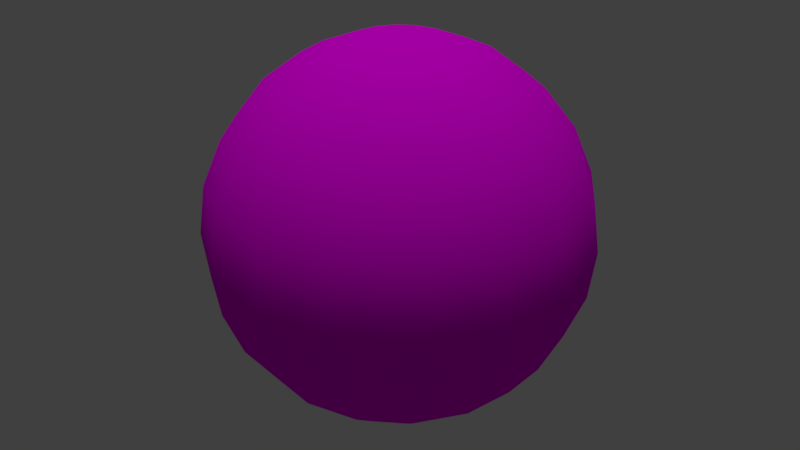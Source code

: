 # Source: boladeneve.blend  (saved by Blender 2.78.0; exported with 4.5.12 LTS)
import bpy
from mathutils import Matrix  # noqa: F401  (used for matrix-valued properties, if any)

bpy.ops.wm.read_factory_settings(use_empty=True)
scene = bpy.context.scene
scene.name = 'Scene'

# ---- collections
col_collection_1 = bpy.data.collections.new('Collection 1'); scene.collection.children.link(col_collection_1)

# ---- images (referenced by path relative to the original .blend; pixels are not part of the script)
import os
ASSET_DIR = os.environ.get("B2B_ASSET_DIR", "")  # directory of the original .blend (textures are referenced by path, not embedded)
HERE = os.path.dirname(os.path.abspath(__file__))  # packed textures are extracted next to this script under _unpacked/

def load_image(name, relpath, width, height, colorspace="sRGB"):
    """Load a texture the original file referenced (path relative to the .blend, or extracted next to this script)."""
    p = next((c for c in (os.path.join(HERE, relpath), os.path.join(ASSET_DIR, relpath)) if relpath and os.path.exists(c)), "")
    if p:
        img = bpy.data.images.load(p, check_existing=True)
        img.name = name
    else:  # same state as the original file: an image datablock whose file is absent (Cycles renders it pink)
        img = bpy.data.images.new(name, width, height)
        img.source = "FILE"
        img.filepath = "//" + (relpath or name)
    img.colorspace_settings.name = colorspace
    return img
img_boladeneve_png = load_image('boladeneve.png', 'boladeneve.png', 1024, 1024, 'sRGB')

# ---- materials (node trees are filled in below, after node groups)
mat_material_001 = bpy.data.materials.new('Material.001')
mat_material_001.alpha_threshold = 0.0
mat_material_001.roughness = 0.5

# ---- material node trees
mat_material_001.use_nodes = True; mat_material_001.node_tree.nodes.clear()
_N = mat_material_001.node_tree.nodes; _L = mat_material_001.node_tree.links
n0 = _N.new('ShaderNodeOutputMaterial'); n0.name = 'Material Output'; n0.location = (300, 300)
n1 = _N.new('ShaderNodeBsdfDiffuse'); n1.name = 'Diffuse BSDF'; n1.location = (10, 300)
n2 = _N.new('ShaderNodeTexImage'); n2.name = 'Image Texture.001'; n2.location = (-218, 350)
n2.width = 140
n2.image = img_boladeneve_png
_L.new(n1.outputs[0], n0.inputs[0])
_L.new(n2.outputs[0], n1.inputs[0])
n0.is_active_output = True

# ---- world
world_world = bpy.data.worlds.new('World'); scene.world = world_world
world_world.color = (0.05088, 0.05088, 0.05088)
world_world.use_sun_shadow = False
world_world.sun_shadow_jitter_overblur = 0.0
world_world.cycles.sampling_method = 'MANUAL'
world_world.light_settings.ao_factor = 0.5172

# ---- lights
light_sun = bpy.data.lights.new('Sun', 'SUN')
light_sun.transmission_factor = 0.0
light_sun.angle = 0.1993
light_sun.energy = 1.0
light_sun.shadow_buffer_clip_start = 0.5
light_sun.shadow_soft_size = 0.1
light_sun.shadow_cascade_max_distance = 1000.0

# ---- meshes
me_sphere = bpy.data.meshes.new('Sphere')
me_sphere.from_pydata([(0.0, 0.2588, 0.9659), (0.0, 0.5, 0.866), (0.0, 0.7071, 0.7071), (0.0, 0.866, 0.5), (0.0, 0.9659, 0.2588), (0.0, 1.0, 7.55e-08), (0.0, 0.9659, -0.2588), (0.0, 0.866, -0.5), (0.0, 0.7071, -0.7071), (0.0, 0.5, -0.866), (0.09905, 0.2391, 0.9659), (0.1913, 0.4619, 0.866), (0.2706, 0.6533, 0.7071), (0.3314, 0.8001, 0.5), (0.3696, 0.8924, 0.2588), (0.3827, 0.9239, 7.55e-08), (0.3696, 0.8924, -0.2588), (0.3314, 0.8001, -0.5), (0.2706, 0.6533, -0.7071), (0.1913, 0.4619, -0.866), (0.09905, 0.2391, -0.9659), (-2.754e-07, 1.141e-07, 1.0), (0.183, 0.183, 0.9659), (0.3536, 0.3536, 0.866), (0.5, 0.5, 0.7071), (0.6124, 0.6124, 0.5), (0.683, 0.683, 0.2588), (0.7071, 0.7071, 7.55e-08), (0.683, 0.683, -0.2588), (0.6124, 0.6124, -0.5), (0.5, 0.5, -0.7071), (0.3536, 0.3536, -0.866), (0.183, 0.183, -0.9659), (0.2391, 0.09905, 0.9659), (0.4619, 0.1913, 0.866), (0.6533, 0.2706, 0.7071), (0.8001, 0.3314, 0.5), (0.8924, 0.3696, 0.2588), (0.9239, 0.3827, 7.55e-08), (0.8924, 0.3696, -0.2588), (0.8001, 0.3314, -0.5), (0.6533, 0.2706, -0.7071), (0.4619, 0.1913, -0.866), (0.2391, 0.09905, -0.9659), (0.2588, 3.575e-07, 0.9659), (0.5, 3.426e-07, 0.866), (0.7071, 3.128e-07, 0.7071), (0.866, 2.681e-07, 0.5), (0.9659, 2.085e-07, 0.2588), (1.0, 2.383e-07, 7.55e-08), (0.9659, 2.681e-07, -0.2588), (0.866, 2.383e-07, -0.5), (0.7071, 3.277e-07, -0.7071), (0.5, 2.979e-07, -0.866), (0.2588, 3.575e-07, -0.9659), (0.2391, -0.09905, 0.9659), (0.4619, -0.1913, 0.866), (0.6533, -0.2706, 0.7071), (0.8001, -0.3314, 0.5), (0.8924, -0.3696, 0.2588), (0.9239, -0.3827, 7.55e-08), (0.8924, -0.3696, -0.2588), (0.8001, -0.3314, -0.5), (0.6533, -0.2706, -0.7071), (0.4619, -0.1913, -0.866), (0.2391, -0.09905, -0.9659), (0.183, -0.183, 0.9659), (0.3536, -0.3536, 0.866), (0.5, -0.5, 0.7071), (0.6124, -0.6124, 0.5), (0.683, -0.683, 0.2588), (0.7071, -0.7071, 7.55e-08), (0.683, -0.683, -0.2588), (0.6124, -0.6124, -0.5), (0.5, -0.5, -0.7071), (0.3536, -0.3536, -0.866), (0.183, -0.183, -0.9659), (0.09905, -0.2391, 0.9659), (0.1913, -0.4619, 0.866), (0.2706, -0.6533, 0.7071), (0.3314, -0.8001, 0.5), (0.3696, -0.8924, 0.2588), (0.3827, -0.9239, 7.55e-08), (0.3696, -0.8924, -0.2588), (0.3314, -0.8001, -0.5), (0.2706, -0.6533, -0.7071), (0.1913, -0.4619, -0.866), (0.09905, -0.2391, -0.9659), (-6.707e-08, -0.2588, 0.9659), (-1.49e-07, -0.5, 0.866), (-1.937e-07, -0.7071, 0.7071), (-2.98e-07, -0.866, 0.5), (-4.47e-07, -0.9659, 0.2588), (-3.576e-07, -1.0, 7.55e-08), (-3.278e-07, -0.9659, -0.2588), (-3.874e-07, -0.866, -0.5), (-2.086e-07, -0.7071, -0.7071), (-1.49e-07, -0.5, -0.866), (-5.216e-08, -0.2588, -0.9659), (-0.09905, -0.2391, 0.9659), (-0.1913, -0.4619, 0.866), (-0.2706, -0.6533, 0.7071), (-0.3314, -0.8001, 0.5), (-0.3696, -0.8924, 0.2588), (-0.3827, -0.9239, 7.55e-08), (-0.3696, -0.8924, -0.2588), (-0.3314, -0.8001, -0.5), (-0.2706, -0.6533, -0.7071), (-0.1913, -0.4619, -0.866), (-0.09905, -0.2391, -0.9659), (-0.183, -0.183, 0.9659), (-0.3536, -0.3536, 0.866), (-0.5, -0.5, 0.7071), (-0.6124, -0.6124, 0.5), (-0.683, -0.683, 0.2588), (-0.7071, -0.7071, 7.55e-08), (-0.683, -0.683, -0.2588), (-0.6124, -0.6124, -0.5), (-0.5, -0.5, -0.7071), (-0.3536, -0.3536, -0.866), (-0.183, -0.183, -0.9659), (0.0, 3.894e-07, -1.0), (-0.2391, -0.09905, 0.9659), (-0.4619, -0.1913, 0.866), (-0.6533, -0.2706, 0.7071), (-0.8001, -0.3314, 0.5), (-0.8924, -0.3696, 0.2588), (-0.9239, -0.3827, 7.55e-08), (-0.8924, -0.3696, -0.2588), (-0.8001, -0.3314, -0.5), (-0.6533, -0.2706, -0.7071), (-0.4619, -0.1913, -0.866), (-0.2391, -0.09905, -0.9659), (-0.2588, 4.841e-07, 0.9659), (-0.5, 5.959e-07, 0.866), (-0.7071, 7.002e-07, 0.7071), (-0.866, 8.045e-07, 0.5), (-0.9659, 9.535e-07, 0.2588), (-1.0, 8.939e-07, 7.55e-08), (-0.9659, 8.641e-07, -0.2588), (-0.866, 8.641e-07, -0.5), (-0.7071, 6.704e-07, -0.7071), (-0.5, 5.959e-07, -0.866), (-0.2588, 4.692e-07, -0.9659), (-0.2391, 0.09905, 0.9659), (-0.4619, 0.1913, 0.866), (-0.6533, 0.2706, 0.7071), (-0.8001, 0.3314, 0.5), (-0.8924, 0.3696, 0.2588), (-0.9239, 0.3827, 7.55e-08), (-0.8924, 0.3696, -0.2588), (-0.8001, 0.3314, -0.5), (-0.6533, 0.2706, -0.7071), (-0.4619, 0.1913, -0.866), (-0.2391, 0.09905, -0.9659), (-0.183, 0.183, 0.9659), (-0.3536, 0.3536, 0.866), (-0.5, 0.5, 0.7071), (-0.6124, 0.6124, 0.5), (-0.683, 0.683, 0.2588), (-0.7071, 0.7071, 7.55e-08), (-0.683, 0.683, -0.2588), (-0.6124, 0.6124, -0.5), (-0.5, 0.5, -0.7071), (-0.3536, 0.3536, -0.866), (-0.183, 0.183, -0.9659), (-0.09905, 0.2391, 0.9659), (-0.1913, 0.4619, 0.866), (-0.2706, 0.6533, 0.7071), (-0.3314, 0.8001, 0.5), (-0.3696, 0.8924, 0.2588), (-0.3827, 0.9239, 7.55e-08), (-0.3696, 0.8924, -0.2588), (-0.3314, 0.8001, -0.5), (-0.2706, 0.6533, -0.7071), (-0.1913, 0.4619, -0.866), (-0.09905, 0.2391, -0.9659), (1.192e-07, 0.2588, -0.9659)], [], [(7, 6, 16, 17), (4, 3, 13, 14), (121, 177, 20), (1, 0, 10, 11), (8, 7, 17, 18), (5, 4, 14, 15), (2, 1, 11, 12), (9, 8, 18, 19), (6, 5, 15, 16), (3, 2, 12, 13), (177, 9, 19, 20), (0, 21, 10), (12, 11, 23, 24), (19, 18, 30, 31), (16, 15, 27, 28), (13, 12, 24, 25), (20, 19, 31, 32), (10, 21, 22), (17, 16, 28, 29), (14, 13, 25, 26), (121, 20, 32), (11, 10, 22, 23), (18, 17, 29, 30), (15, 14, 26, 27), (26, 25, 36, 37), (121, 32, 43), (23, 22, 33, 34), (30, 29, 40, 41), (27, 26, 37, 38), (24, 23, 34, 35), (31, 30, 41, 42), (28, 27, 38, 39), (25, 24, 35, 36), (32, 31, 42, 43), (22, 21, 33), (29, 28, 39, 40), (36, 35, 46, 47), (43, 42, 53, 54), (33, 21, 44), (40, 39, 50, 51), (37, 36, 47, 48), (121, 43, 54), (34, 33, 44, 45), (41, 40, 51, 52), (38, 37, 48, 49), (35, 34, 45, 46), (42, 41, 52, 53), (39, 38, 49, 50), (49, 48, 59, 60), (46, 45, 56, 57), (53, 52, 63, 64), (50, 49, 60, 61), (47, 46, 57, 58), (54, 53, 64, 65), (44, 21, 55), (51, 50, 61, 62), (48, 47, 58, 59), (121, 54, 65), (45, 44, 55, 56), (52, 51, 62, 63), (59, 58, 69, 70), (121, 65, 76), (56, 55, 66, 67), (63, 62, 73, 74), (60, 59, 70, 71), (57, 56, 67, 68), (64, 63, 74, 75), (61, 60, 71, 72), (58, 57, 68, 69), (65, 64, 75, 76), (55, 21, 66), (62, 61, 72, 73), (72, 71, 82, 83), (69, 68, 79, 80), (76, 75, 86, 87), (66, 21, 77), (73, 72, 83, 84), (70, 69, 80, 81), (121, 76, 87), (67, 66, 77, 78), (74, 73, 84, 85), (71, 70, 81, 82), (68, 67, 78, 79), (75, 74, 85, 86), (82, 81, 92, 93), (79, 78, 89, 90), (86, 85, 96, 97), (83, 82, 93, 94), (80, 79, 90, 91), (87, 86, 97, 98), (77, 21, 88), (84, 83, 94, 95), (81, 80, 91, 92), (121, 87, 98), (78, 77, 88, 89), (85, 84, 95, 96), (95, 94, 105, 106), (92, 91, 102, 103), (121, 98, 109), (89, 88, 99, 100), (96, 95, 106, 107), (93, 92, 103, 104), (90, 89, 100, 101), (97, 96, 107, 108), (94, 93, 104, 105), (91, 90, 101, 102), (98, 97, 108, 109), (88, 21, 99), (105, 104, 115, 116), (102, 101, 112, 113), (109, 108, 119, 120), (99, 21, 110), (106, 105, 116, 117), (103, 102, 113, 114), (121, 109, 120), (100, 99, 110, 111), (107, 106, 117, 118), (104, 103, 114, 115), (101, 100, 111, 112), (108, 107, 118, 119), (118, 117, 129, 130), (115, 114, 126, 127), (112, 111, 123, 124), (119, 118, 130, 131), (116, 115, 127, 128), (113, 112, 124, 125), (120, 119, 131, 132), (110, 21, 122), (117, 116, 128, 129), (114, 113, 125, 126), (121, 120, 132), (111, 110, 122, 123), (122, 21, 133), (129, 128, 139, 140), (126, 125, 136, 137), (121, 132, 143), (123, 122, 133, 134), (130, 129, 140, 141), (127, 126, 137, 138), (124, 123, 134, 135), (131, 130, 141, 142), (128, 127, 138, 139), (125, 124, 135, 136), (132, 131, 142, 143), (142, 141, 152, 153), (139, 138, 149, 150), (136, 135, 146, 147), (143, 142, 153, 154), (133, 21, 144), (140, 139, 150, 151), (137, 136, 147, 148), (121, 143, 154), (134, 133, 144, 145), (141, 140, 151, 152), (138, 137, 148, 149), (135, 134, 145, 146), (145, 144, 155, 156), (152, 151, 162, 163), (149, 148, 159, 160), (146, 145, 156, 157), (153, 152, 163, 164), (150, 149, 160, 161), (147, 146, 157, 158), (154, 153, 164, 165), (144, 21, 155), (151, 150, 161, 162), (148, 147, 158, 159), (121, 154, 165), (165, 164, 175, 176), (155, 21, 166), (162, 161, 172, 173), (159, 158, 169, 170), (121, 165, 176), (156, 155, 166, 167), (163, 162, 173, 174), (160, 159, 170, 171), (157, 156, 167, 168), (164, 163, 174, 175), (161, 160, 171, 172), (158, 157, 168, 169), (168, 167, 1, 2), (175, 174, 8, 9), (172, 171, 5, 6), (169, 168, 2, 3), (176, 175, 9, 177), (166, 21, 0), (173, 172, 6, 7), (170, 169, 3, 4), (121, 176, 177), (167, 166, 0, 1), (174, 173, 7, 8), (171, 170, 4, 5)])
me_sphere.polygons.foreach_set('use_smooth', [True] * 192)
_uv = me_sphere.uv_layers.new(name='UVMap')
_uv.uv.foreach_set('vector', [0.6711, 0.5651, 0.6774, 0.524, 0.7194, 0.5371, 0.7093, 0.5845, 0.6824, 0.4411, 0.6811, 0.3957, 0.7244, 0.3891, 0.7268, 0.4407, 0.5711, 0.7656, 0.6204, 0.7062, 0.6324, 0.7285, 0.6676, 0.2806, 0.6516, 0.1854, 0.6795, 0.1761, 0.7032, 0.2663, 0.6612, 0.6079, 0.6711, 0.5651, 0.7093, 0.5845, 0.6936, 0.6326, 0.6811, 0.4832, 0.6824, 0.4411, 0.7268, 0.4407, 0.7251, 0.4896, 0.6767, 0.3442, 0.6676, 0.2806, 0.7032, 0.2663, 0.7171, 0.3325, 0.646, 0.6543, 0.6612, 0.6079, 0.6936, 0.6326, 0.6697, 0.6814, 0.6774, 0.524, 0.6811, 0.4832, 0.7251, 0.4896, 0.7194, 0.5371, 0.6811, 0.3957, 0.6767, 0.3442, 0.7171, 0.3325, 0.7244, 0.3891, 0.6204, 0.7062, 0.646, 0.6543, 0.6697, 0.6814, 0.6324, 0.7285, 0.5033, 0.1753, 0.5127, 0.1048, 0.522, 0.1753, 0.7171, 0.3325, 0.7032, 0.2663, 0.7394, 0.2433, 0.7614, 0.3125, 0.6697, 0.6814, 0.6936, 0.6326, 0.7296, 0.6712, 0.6931, 0.7219, 0.7194, 0.5371, 0.7251, 0.4896, 0.7782, 0.4985, 0.77, 0.5575, 0.7244, 0.3891, 0.7171, 0.3325, 0.7614, 0.3125, 0.7743, 0.3767, 0.6324, 0.7285, 0.6697, 0.6814, 0.6931, 0.7219, 0.6411, 0.7586, 0.522, 0.1753, 0.5127, 0.1048, 0.5393, 0.1646, 0.7093, 0.5845, 0.7194, 0.5371, 0.77, 0.5575, 0.7543, 0.6154, 0.7268, 0.4407, 0.7244, 0.3891, 0.7743, 0.3767, 0.7796, 0.4384, 0.5711, 0.7656, 0.6324, 0.7285, 0.6411, 0.7586, 0.7032, 0.2663, 0.6795, 0.1761, 0.7053, 0.1602, 0.7394, 0.2433, 0.6936, 0.6326, 0.7093, 0.5845, 0.7543, 0.6154, 0.7296, 0.6712, 0.7251, 0.4896, 0.7268, 0.4407, 0.7796, 0.4384, 0.7782, 0.4985, 0.7796, 0.4384, 0.7743, 0.3767, 0.8344, 0.3522, 0.8465, 0.4301, 0.5711, 0.7656, 0.6411, 0.7586, 0.6439, 0.7973, 0.7394, 0.2433, 0.7053, 0.1602, 0.7277, 0.1362, 0.7755, 0.207, 0.7296, 0.6712, 0.7543, 0.6154, 0.8103, 0.6648, 0.7703, 0.7322, 0.7782, 0.4985, 0.7796, 0.4384, 0.8465, 0.4301, 0.8471, 0.5098, 0.7614, 0.3125, 0.7394, 0.2433, 0.7755, 0.207, 0.8109, 0.2776, 0.6931, 0.7219, 0.7296, 0.6712, 0.7703, 0.7322, 0.714, 0.7817, 0.77, 0.5575, 0.7782, 0.4985, 0.8471, 0.5098, 0.8354, 0.589, 0.7743, 0.3767, 0.7614, 0.3125, 0.8109, 0.2776, 0.8344, 0.3522, 0.6411, 0.7586, 0.6931, 0.7219, 0.714, 0.7817, 0.6439, 0.7973, 0.5393, 0.1646, 0.5127, 0.1048, 0.5525, 0.1447, 0.7543, 0.6154, 0.77, 0.5575, 0.8354, 0.589, 0.8103, 0.6648, 0.8344, 0.3522, 0.8109, 0.2776, 0.8652, 0.2157, 0.9104, 0.3018, 0.6439, 0.7973, 0.714, 0.7817, 0.7268, 0.8701, 0.6367, 0.844, 0.5525, 0.1447, 0.5127, 0.1048, 0.5596, 0.1188, 0.8103, 0.6648, 0.8354, 0.589, 0.9288, 0.6408, 0.8852, 0.7496, 0.8465, 0.4301, 0.8344, 0.3522, 0.9104, 0.3018, 0.9388, 0.4061, 0.5711, 0.7656, 0.6439, 0.7973, 0.6367, 0.844, 0.7755, 0.207, 0.7277, 0.1362, 0.7443, 0.103, 0.8083, 0.1511, 0.7703, 0.7322, 0.8103, 0.6648, 0.8852, 0.7496, 0.8158, 0.8328, 0.8471, 0.5098, 0.8465, 0.4301, 0.9388, 0.4061, 0.9461, 0.5222, 0.8109, 0.2776, 0.7755, 0.207, 0.8083, 0.1511, 0.8652, 0.2157, 0.714, 0.7817, 0.7703, 0.7322, 0.8158, 0.8328, 0.7268, 0.8701, 0.8354, 0.589, 0.8471, 0.5098, 0.9461, 0.5222, 0.9288, 0.6408, 0.1261, 0.8438, 0.06806, 0.7105, 0.1879, 0.6285, 0.2238, 0.718, 0.05169, 0.367, 0.1073, 0.1939, 0.1859, 0.2547, 0.1633, 0.3952, 0.4695, 0.9402, 0.3879, 0.9848, 0.3872, 0.8621, 0.4513, 0.8606, 0.2054, 0.9371, 0.1261, 0.8438, 0.2238, 0.718, 0.2706, 0.788, 0.04041, 0.5466, 0.05169, 0.367, 0.1633, 0.3952, 0.1662, 0.5205, 0.5308, 0.8624, 0.4695, 0.9402, 0.4513, 0.8606, 0.5135, 0.8287, 0.5596, 0.1188, 0.5127, 0.1048, 0.5596, 0.09073, 0.2961, 0.9848, 0.2054, 0.9371, 0.2706, 0.788, 0.3259, 0.8368, 0.06806, 0.7105, 0.04041, 0.5466, 0.1662, 0.5205, 0.1879, 0.6285, 0.5711, 0.7656, 0.5308, 0.8624, 0.5135, 0.8287, 0.1073, 0.1939, 0.202, 0.05281, 0.2415, 0.09753, 0.1859, 0.2547, 0.3879, 0.9848, 0.2961, 0.9848, 0.3259, 0.8368, 0.3872, 0.8621, 0.1879, 0.6285, 0.1662, 0.5205, 0.2531, 0.4941, 0.2697, 0.5733, 0.5711, 0.7656, 0.5135, 0.8287, 0.5065, 0.7935, 0.1859, 0.2547, 0.2415, 0.09753, 0.2844, 0.1273, 0.2535, 0.2835, 0.3872, 0.8621, 0.3259, 0.8368, 0.3601, 0.7416, 0.4024, 0.7752, 0.2238, 0.718, 0.1879, 0.6285, 0.2697, 0.5733, 0.2937, 0.6403, 0.1633, 0.3952, 0.1859, 0.2547, 0.2535, 0.2835, 0.2461, 0.3994, 0.4513, 0.8606, 0.3872, 0.8621, 0.4024, 0.7752, 0.4511, 0.7944, 0.2706, 0.788, 0.2238, 0.718, 0.2937, 0.6403, 0.3239, 0.6963, 0.1662, 0.5205, 0.1633, 0.3952, 0.2461, 0.3994, 0.2531, 0.4941, 0.5135, 0.8287, 0.4513, 0.8606, 0.4511, 0.7944, 0.5065, 0.7935, 0.5596, 0.09073, 0.5127, 0.1048, 0.5525, 0.0648, 0.3259, 0.8368, 0.2706, 0.788, 0.3239, 0.6963, 0.3601, 0.7416, 0.3239, 0.6963, 0.2937, 0.6403, 0.3486, 0.5884, 0.3693, 0.6356, 0.2531, 0.4941, 0.2461, 0.3994, 0.3114, 0.3952, 0.319, 0.4715, 0.5065, 0.7935, 0.4511, 0.7944, 0.4608, 0.7423, 0.5072, 0.7614, 0.5525, 0.0648, 0.5127, 0.1048, 0.5393, 0.04495, 0.3601, 0.7416, 0.3239, 0.6963, 0.3693, 0.6356, 0.3942, 0.6771, 0.2697, 0.5733, 0.2531, 0.4941, 0.319, 0.4715, 0.3318, 0.5345, 0.5711, 0.7656, 0.5065, 0.7935, 0.5072, 0.7614, 0.2535, 0.2835, 0.2844, 0.1273, 0.3279, 0.1468, 0.3119, 0.2966, 0.4024, 0.7752, 0.3601, 0.7416, 0.3942, 0.6771, 0.4242, 0.713, 0.2937, 0.6403, 0.2697, 0.5733, 0.3318, 0.5345, 0.3486, 0.5884, 0.2461, 0.3994, 0.2535, 0.2835, 0.3119, 0.2966, 0.3114, 0.3952, 0.4511, 0.7944, 0.4024, 0.7752, 0.4242, 0.713, 0.4608, 0.7423, 0.3486, 0.5884, 0.3318, 0.5345, 0.3826, 0.5061, 0.3947, 0.5522, 0.3114, 0.3952, 0.3119, 0.2966, 0.3632, 0.302, 0.3657, 0.3883, 0.4608, 0.7423, 0.4242, 0.713, 0.4484, 0.6681, 0.4758, 0.7023, 0.3693, 0.6356, 0.3486, 0.5884, 0.3947, 0.5522, 0.4093, 0.5936, 0.319, 0.4715, 0.3114, 0.3952, 0.3657, 0.3883, 0.3728, 0.453, 0.5072, 0.7614, 0.4608, 0.7423, 0.4758, 0.7023, 0.5131, 0.7343, 0.5393, 0.04495, 0.5127, 0.1048, 0.522, 0.03421, 0.3942, 0.6771, 0.3693, 0.6356, 0.4093, 0.5936, 0.4269, 0.6319, 0.3318, 0.5345, 0.319, 0.4715, 0.3728, 0.453, 0.3826, 0.5061, 0.5711, 0.7656, 0.5072, 0.7614, 0.5131, 0.7343, 0.3119, 0.2966, 0.3279, 0.1468, 0.3705, 0.16, 0.3632, 0.302, 0.4242, 0.713, 0.3942, 0.6771, 0.4269, 0.6319, 0.4484, 0.6681, 0.4269, 0.6319, 0.4093, 0.5936, 0.4456, 0.5638, 0.4581, 0.5998, 0.3826, 0.5061, 0.3728, 0.453, 0.4189, 0.4383, 0.4264, 0.4851, 0.5711, 0.7656, 0.5131, 0.7343, 0.5226, 0.7125, 0.3632, 0.302, 0.3705, 0.16, 0.4116, 0.1692, 0.4092, 0.3035, 0.4484, 0.6681, 0.4269, 0.6319, 0.4581, 0.5998, 0.4736, 0.6355, 0.3947, 0.5522, 0.3826, 0.5061, 0.4264, 0.4851, 0.4352, 0.5261, 0.3657, 0.3883, 0.3632, 0.302, 0.4092, 0.3035, 0.4129, 0.3812, 0.4758, 0.7023, 0.4484, 0.6681, 0.4736, 0.6355, 0.4937, 0.6723, 0.4093, 0.5936, 0.3947, 0.5522, 0.4352, 0.5261, 0.4456, 0.5638, 0.3728, 0.453, 0.3657, 0.3883, 0.4129, 0.3812, 0.4189, 0.4383, 0.5131, 0.7343, 0.4758, 0.7023, 0.4937, 0.6723, 0.5226, 0.7125, 0.522, 0.03421, 0.5127, 0.1048, 0.5033, 0.03421, 0.4456, 0.5638, 0.4352, 0.5261, 0.4721, 0.5074, 0.4794, 0.5426, 0.4189, 0.4383, 0.4129, 0.3812, 0.4552, 0.3747, 0.4601, 0.4269, 0.5226, 0.7125, 0.4937, 0.6723, 0.5134, 0.6505, 0.5344, 0.6961, 0.5033, 0.03421, 0.5127, 0.1048, 0.4861, 0.04495, 0.4581, 0.5998, 0.4456, 0.5638, 0.4794, 0.5426, 0.4882, 0.577, 0.4264, 0.4851, 0.4189, 0.4383, 0.4601, 0.4269, 0.4658, 0.4697, 0.5711, 0.7656, 0.5226, 0.7125, 0.5344, 0.6961, 0.4092, 0.3035, 0.4116, 0.1692, 0.451, 0.1761, 0.4513, 0.3033, 0.4736, 0.6355, 0.4581, 0.5998, 0.4882, 0.577, 0.499, 0.6122, 0.4352, 0.5261, 0.4264, 0.4851, 0.4658, 0.4697, 0.4721, 0.5074, 0.4129, 0.3812, 0.4092, 0.3035, 0.4513, 0.3033, 0.4552, 0.3747, 0.4937, 0.6723, 0.4736, 0.6355, 0.499, 0.6122, 0.5134, 0.6505, 0.499, 0.6122, 0.4882, 0.577, 0.5175, 0.5614, 0.5246, 0.5964, 0.4721, 0.5074, 0.4658, 0.4697, 0.5024, 0.4585, 0.5068, 0.4943, 0.4552, 0.3747, 0.4513, 0.3033, 0.4905, 0.3022, 0.4943, 0.3693, 0.5134, 0.6505, 0.499, 0.6122, 0.5246, 0.5964, 0.534, 0.6357, 0.4794, 0.5426, 0.4721, 0.5074, 0.5068, 0.4943, 0.5117, 0.528, 0.4601, 0.4269, 0.4552, 0.3747, 0.4943, 0.3693, 0.4983, 0.4182, 0.5344, 0.6961, 0.5134, 0.6505, 0.534, 0.6357, 0.5478, 0.6849, 0.4861, 0.04495, 0.5127, 0.1048, 0.4729, 0.0648, 0.4882, 0.577, 0.4794, 0.5426, 0.5117, 0.528, 0.5175, 0.5614, 0.4658, 0.4697, 0.4601, 0.4269, 0.4983, 0.4182, 0.5024, 0.4585, 0.5711, 0.7656, 0.5344, 0.6961, 0.5478, 0.6849, 0.4513, 0.3033, 0.451, 0.1761, 0.4886, 0.1817, 0.4905, 0.3022, 0.4729, 0.0648, 0.5127, 0.1048, 0.4657, 0.09073, 0.5175, 0.5614, 0.5117, 0.528, 0.5432, 0.5186, 0.5464, 0.5517, 0.5024, 0.4585, 0.4983, 0.4182, 0.5345, 0.4117, 0.5374, 0.4506, 0.5711, 0.7656, 0.5478, 0.6849, 0.5621, 0.6787, 0.4905, 0.3022, 0.4886, 0.1817, 0.5244, 0.1861, 0.5276, 0.3006, 0.5246, 0.5964, 0.5175, 0.5614, 0.5464, 0.5517, 0.5503, 0.5869, 0.5068, 0.4943, 0.5024, 0.4585, 0.5374, 0.4506, 0.5402, 0.4855, 0.4943, 0.3693, 0.4905, 0.3022, 0.5276, 0.3006, 0.5313, 0.3647, 0.534, 0.6357, 0.5246, 0.5964, 0.5503, 0.5869, 0.5553, 0.6271, 0.5117, 0.528, 0.5068, 0.4943, 0.5402, 0.4855, 0.5432, 0.5186, 0.4983, 0.4182, 0.4943, 0.3693, 0.5313, 0.3647, 0.5345, 0.4117, 0.5478, 0.6849, 0.534, 0.6357, 0.5553, 0.6271, 0.5621, 0.6787, 0.5553, 0.6271, 0.5503, 0.5869, 0.5765, 0.5831, 0.5771, 0.6243, 0.5432, 0.5186, 0.5402, 0.4855, 0.5734, 0.4804, 0.5746, 0.5137, 0.5345, 0.4117, 0.5313, 0.3647, 0.5672, 0.3606, 0.5699, 0.4069, 0.5621, 0.6787, 0.5553, 0.6271, 0.5771, 0.6243, 0.5769, 0.6775, 0.4657, 0.09073, 0.5127, 0.1048, 0.4657, 0.1188, 0.5464, 0.5517, 0.5432, 0.5186, 0.5746, 0.5137, 0.5756, 0.5472, 0.5374, 0.4506, 0.5345, 0.4117, 0.5699, 0.4069, 0.5719, 0.4456, 0.5711, 0.7656, 0.5621, 0.6787, 0.5769, 0.6775, 0.5276, 0.3006, 0.5244, 0.1861, 0.5586, 0.1893, 0.5633, 0.2984, 0.5503, 0.5869, 0.5464, 0.5517, 0.5756, 0.5472, 0.5765, 0.5831, 0.5402, 0.4855, 0.5374, 0.4506, 0.5719, 0.4456, 0.5734, 0.4804, 0.5313, 0.3647, 0.5276, 0.3006, 0.5633, 0.2984, 0.5672, 0.3606, 0.5633, 0.2984, 0.5586, 0.1893, 0.5911, 0.1908, 0.5982, 0.295, 0.5765, 0.5831, 0.5756, 0.5472, 0.6055, 0.5477, 0.6034, 0.5849, 0.5734, 0.4804, 0.5719, 0.4456, 0.6067, 0.4427, 0.6071, 0.4785, 0.5672, 0.3606, 0.5633, 0.2984, 0.5982, 0.295, 0.6028, 0.3565, 0.5771, 0.6243, 0.5765, 0.5831, 0.6034, 0.5849, 0.5995, 0.6274, 0.5746, 0.5137, 0.5734, 0.4804, 0.6071, 0.4785, 0.6067, 0.5129, 0.5699, 0.4069, 0.5672, 0.3606, 0.6028, 0.3565, 0.6054, 0.4032, 0.5769, 0.6775, 0.5771, 0.6243, 0.5995, 0.6274, 0.5919, 0.6814, 0.4657, 0.1188, 0.5127, 0.1048, 0.4729, 0.1447, 0.5756, 0.5472, 0.5746, 0.5137, 0.6067, 0.5129, 0.6055, 0.5477, 0.5719, 0.4456, 0.5699, 0.4069, 0.6054, 0.4032, 0.6067, 0.4427, 0.5711, 0.7656, 0.5769, 0.6775, 0.5919, 0.6814, 0.5919, 0.6814, 0.5995, 0.6274, 0.6225, 0.637, 0.6066, 0.6907, 0.4729, 0.1447, 0.5127, 0.1048, 0.4861, 0.1646, 0.6055, 0.5477, 0.6067, 0.5129, 0.6405, 0.5162, 0.637, 0.5534, 0.6067, 0.4427, 0.6054, 0.4032, 0.6421, 0.3998, 0.6431, 0.4414, 0.5711, 0.7656, 0.5919, 0.6814, 0.6066, 0.6907, 0.5982, 0.295, 0.5911, 0.1908, 0.6221, 0.1899, 0.6328, 0.2895, 0.6034, 0.5849, 0.6055, 0.5477, 0.637, 0.5534, 0.6314, 0.5928, 0.6071, 0.4785, 0.6067, 0.4427, 0.6431, 0.4414, 0.6425, 0.4795, 0.6028, 0.3565, 0.5982, 0.295, 0.6328, 0.2895, 0.639, 0.3515, 0.5995, 0.6274, 0.6034, 0.5849, 0.6314, 0.5928, 0.6225, 0.637, 0.6067, 0.5129, 0.6071, 0.4785, 0.6425, 0.4795, 0.6405, 0.5162, 0.6054, 0.4032, 0.6028, 0.3565, 0.639, 0.3515, 0.6421, 0.3998, 0.639, 0.3515, 0.6328, 0.2895, 0.6676, 0.2806, 0.6767, 0.3442, 0.6225, 0.637, 0.6314, 0.5928, 0.6612, 0.6079, 0.646, 0.6543, 0.6405, 0.5162, 0.6425, 0.4795, 0.6811, 0.4832, 0.6774, 0.524, 0.6421, 0.3998, 0.639, 0.3515, 0.6767, 0.3442, 0.6811, 0.3957, 0.6066, 0.6907, 0.6225, 0.637, 0.646, 0.6543, 0.6204, 0.7062, 0.4861, 0.1646, 0.5127, 0.1048, 0.5033, 0.1753, 0.637, 0.5534, 0.6405, 0.5162, 0.6774, 0.524, 0.6711, 0.5651, 0.6431, 0.4414, 0.6421, 0.3998, 0.6811, 0.3957, 0.6824, 0.4411, 0.5711, 0.7656, 0.6066, 0.6907, 0.6204, 0.7062, 0.6328, 0.2895, 0.6221, 0.1899, 0.6516, 0.1854, 0.6676, 0.2806, 0.6314, 0.5928, 0.637, 0.5534, 0.6711, 0.5651, 0.6612, 0.6079, 0.6425, 0.4795, 0.6431, 0.4414, 0.6824, 0.4411, 0.6811, 0.4832])
me_sphere.materials.append(mat_material_001)
me_sphere.use_remesh_preserve_volume = False
me_sphere.use_remesh_preserve_attributes = False
me_sphere.use_mirror_vertex_groups = False
me_sphere.update()

# ---- objects
ob_sun = bpy.data.objects.new('Sun', light_sun)
ob_sphere = bpy.data.objects.new('Sphere', me_sphere)

# ---- transforms, parenting, visibility, modifiers, constraints
ob_sun.location = (0.1804, -1.467, 1.831)
ob_sun.lineart.crease_threshold = 0.0
ob_sphere.location = (0.0, 0.0, 0.0)
ob_sphere.scale = (0.5, 0.5, 0.5)
ob_sphere.lineart.crease_threshold = 0.0

# ---- collection membership
col_collection_1.objects.link(ob_sun)
col_collection_1.objects.link(ob_sphere)

# ---- scene / render settings (as saved in the file)
scene.frame_start = 1; scene.frame_end = 250; scene.frame_set(2)
scene.render.engine = 'CYCLES'
scene.render.resolution_percentage = 50
scene.render.dither_intensity = 0.0
scene.cycles.use_denoising = False
scene.cycles.samples = 128
scene.cycles.sampling_pattern = 'TABULATED_SOBOL'
scene.cycles.light_sampling_threshold = 0.0
scene.cycles.use_adaptive_sampling = False
scene.cycles.use_light_tree = False
scene.cycles.blur_glossy = 0.0
scene.cycles.sample_clamp_indirect = 0.0
scene.view_settings.view_transform = 'Standard'
bpy.context.view_layer.update()

# ---- added for rendering (the .blend has no active camera): camera
cam_auto = bpy.data.cameras.new('AutoCamera')
cam_auto.lens = 50.0
cam_auto.sensor_width = 36.0
cam_auto.clip_end = 1000.0
ob_auto_camera = bpy.data.objects.new('AutoCamera', cam_auto)
scene.collection.objects.link(ob_auto_camera)
ob_auto_camera.location = (1.60254, -1.92304, 1.28203)
ob_auto_camera.rotation_euler = (1.09748, -7.21219e-08, 0.694738)
scene.camera = ob_auto_camera
bpy.context.view_layer.update()
